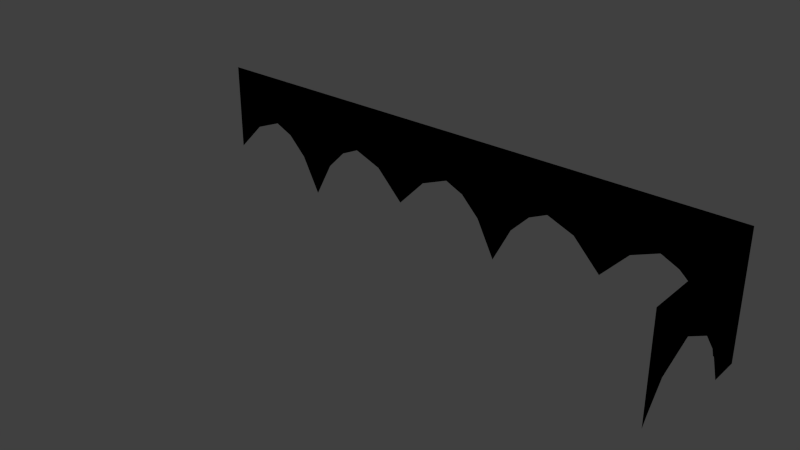 # Source: CeilingSide.blend  (saved by Blender 2.78.0; exported with 4.5.12 LTS)
import bpy
from mathutils import Matrix  # noqa: F401  (used for matrix-valued properties, if any)

bpy.ops.wm.read_factory_settings(use_empty=True)
scene = bpy.context.scene
scene.name = 'Scene'

# ---- collections
col_collection_1 = bpy.data.collections.new('Collection 1'); scene.collection.children.link(col_collection_1)

# ---- images (referenced by path relative to the original .blend; pixels are not part of the script)
import os
ASSET_DIR = os.environ.get("B2B_ASSET_DIR", "")  # directory of the original .blend (textures are referenced by path, not embedded)
HERE = os.path.dirname(os.path.abspath(__file__))  # packed textures are extracted next to this script under _unpacked/

def load_image(name, relpath, width, height, colorspace="sRGB"):
    """Load a texture the original file referenced (path relative to the .blend, or extracted next to this script)."""
    p = next((c for c in (os.path.join(HERE, relpath), os.path.join(ASSET_DIR, relpath)) if relpath and os.path.exists(c)), "")
    if p:
        img = bpy.data.images.load(p, check_existing=True)
        img.name = name
    else:  # same state as the original file: an image datablock whose file is absent (Cycles renders it pink)
        img = bpy.data.images.new(name, width, height)
        img.source = "FILE"
        img.filepath = "//" + (relpath or name)
    img.colorspace_settings.name = colorspace
    return img
img_spec_ceiling = load_image('spec/Ceiling', 'Ceiling.png', 1024, 1024, 'sRGB')
img_diff_ceiling = load_image('diff/Ceiling', 'Ceiling.png', 1024, 1024, 'sRGB')

# ---- materials (node trees are filled in below, after node groups)
mat_0_ceiling = bpy.data.materials.new('0_Ceiling')
mat_0_ceiling.alpha_threshold = 0.0
mat_0_ceiling.roughness = 0.5

# ---- material node trees
mat_0_ceiling.use_nodes = True; mat_0_ceiling.node_tree.nodes.clear()
_N = mat_0_ceiling.node_tree.nodes; _L = mat_0_ceiling.node_tree.links
n0 = _N.new('ShaderNodeTexImage'); n0.name = 'Image Texture.001'; n0.location = (222, 282)
n0.width = 140
n0.image = img_spec_ceiling
n1 = _N.new('ShaderNodeTexImage'); n1.name = 'Image Texture'; n1.location = (-23, 274)
n1.width = 140
n1.image = img_diff_ceiling

# ---- world
world_world = bpy.data.worlds.new('World'); scene.world = world_world
world_world.color = (0.05088, 0.05088, 0.05088)
world_world.use_sun_shadow = False
world_world.sun_shadow_jitter_overblur = 0.0
world_world.cycles.sampling_method = 'NONE'
world_world.cycles.sample_map_resolution = 256

# ---- meshes
me_ceilingside = bpy.data.meshes.new('CeilingSide')
me_ceilingside.from_pydata([(8.887, 3.075, 1.113), (9.969, 3.075, 1.113), (9.428, 3.075, -0.09299), (6.663, 3.075, 1.113), (7.775, 3.075, 1.113), (7.404, 3.075, -0.04299), (8.331, 3.075, -0.09299), (6.292, 3.075, -0.423), (5.922, 3.075, -0.04299), (4.439, 3.075, 1.113), (5.551, 3.075, 1.113), (4.995, 3.075, -0.09299), (3.325, 3.075, 1.113), (3.882, 3.075, -0.09299), (3.325, 3.075, 0.127), (2.21, 3.075, 1.113), (2.953, 3.075, -0.04299), (1.842, 3.075, -0.423), (1.473, 3.075, -0.04299), (0.0, 3.075, 1.113), (1.105, 3.075, 1.113), (0.5525, 3.075, -0.09299), (11.43, 0.116, -0.715), (11.43, 0.0, 1.113), (11.43, 0.0, -0.89), (11.43, 1.866, -0.261), (11.43, 3.075, 1.113), (11.43, 1.166, 1.113), (11.43, 0.466, -0.261), (11.43, 1.166, 0.07409), (11.43, 3.075, -1.393), (11.1, 3.075, -1.393), (10.33, 3.075, -0.04299), (10.72, 3.075, -0.393), (11.43, 2.473, -1.393), (11.43, 2.216, -0.715), (8.887, 3.075, -0.673), (9.969, 3.075, 0.127), (7.775, 3.075, 0.127), (7.034, 3.075, -0.423), (6.663, 3.075, -1.153), (5.551, 3.075, 0.127), (4.439, 3.075, -0.673), (2.582, 3.075, -0.423), (2.21, 3.075, -1.143), (1.105, 3.075, 0.127), (0.0, 3.075, -0.673), (11.0, 3.075, -0.893)], [], [(0, 1, 2), (3, 4, 5), (4, 0, 6), (3, 7, 8), (9, 10, 11), (12, 13, 14), (15, 12, 16), (15, 17, 18), (19, 20, 21), (22, 23, 24), (25, 26, 27), (28, 23, 22), (29, 27, 23), (30, 31, 26), (32, 26, 33), (30, 26, 34), (26, 25, 35), (26, 35, 34), (36, 0, 2), (1, 37, 2), (4, 38, 5), (39, 40, 3), (3, 5, 39), (6, 38, 4), (0, 36, 6), (8, 10, 3), (3, 40, 7), (8, 41, 10), (11, 42, 9), (10, 41, 11), (13, 12, 9), (9, 42, 13), (43, 44, 15), (12, 14, 16), (16, 43, 15), (18, 20, 15), (15, 44, 17), (18, 45, 20), (21, 46, 19), (20, 45, 21), (29, 25, 27), (28, 29, 23), (32, 37, 1), (26, 31, 47), (26, 32, 1), (26, 47, 33)])
me_ceilingside.polygons.foreach_set('use_smooth', [True] * 46)
_k = set([(26, 30)])
me_ceilingside.attributes.new('sharp_edge', 'BOOLEAN', 'EDGE').data.foreach_set('value', [ (min(e.vertices), max(e.vertices)) in _k for e in me_ceilingside.edges])
_uv = me_ceilingside.uv_layers.new(name='UVMap')
_uv.uv.foreach_set('vector', [3.866, 0.8845, 4.336, 0.8845, 4.101, 0.3386, 2.898, 0.8845, 3.382, 0.8845, 3.221, 0.3612, 3.382, 0.8845, 3.866, 0.8845, 3.624, 0.3386, 2.898, 0.8845, 2.737, 0.1892, 2.576, 0.3612, 1.931, 0.8845, 2.415, 0.8845, 2.173, 0.3386, 1.446, 0.8845, 1.689, 0.3386, 1.446, 0.4382, 0.9614, 0.8845, 1.446, 0.8845, 1.285, 0.3612, 0.9614, 0.8845, 0.8011, 0.1892, 0.6409, 0.3612, 0.0, 0.8845, 0.4807, 0.8845, 0.2403, 0.3386, 5.95, 0.057, 6.0, 0.8845, 6.0, -0.0222, 5.188, 0.2625, 4.876, 0.8845, 5.493, 0.8845, 5.797, 0.2625, 6.0, 0.8845, 5.95, 0.057, 5.493, 0.4143, 5.493, 0.8845, 6.0, 0.8845, 4.876, -0.25, 4.828, -0.25, 4.876, 0.8845, 4.493, 0.3612, 4.876, 0.8845, 4.663, 0.2028, 4.876, -0.25, 4.876, 0.8845, 4.924, -0.25, 4.876, 0.8845, 5.188, 0.2625, 5.036, 0.057, 4.876, 0.8845, 5.036, 0.057, 4.924, -0.25, 3.866, 0.076, 3.866, 0.8845, 4.101, 0.3386, 4.336, 0.8845, 4.336, 0.4382, 4.101, 0.3386, 3.382, 0.8845, 3.382, 0.4382, 3.221, 0.3612, 3.06, 0.1892, 2.898, -0.1413, 2.898, 0.8845, 2.898, 0.8845, 3.221, 0.3612, 3.06, 0.1892, 3.624, 0.3386, 3.382, 0.4382, 3.382, 0.8845, 3.866, 0.8845, 3.866, 0.076, 3.624, 0.3386, 2.576, 0.3612, 2.415, 0.8845, 2.898, 0.8845, 2.898, 0.8845, 2.898, -0.1413, 2.737, 0.1892, 2.576, 0.3612, 2.415, 0.4382, 2.415, 0.8845, 2.173, 0.3386, 1.931, 0.076, 1.931, 0.8845, 2.415, 0.8845, 2.415, 0.4382, 2.173, 0.3386, 1.689, 0.3386, 1.446, 0.8845, 1.931, 0.8845, 1.931, 0.8845, 1.931, 0.076, 1.689, 0.3386, 1.123, 0.1892, 0.9614, -0.1368, 0.9614, 0.8845, 1.446, 0.8845, 1.446, 0.4382, 1.285, 0.3612, 1.285, 0.3612, 1.123, 0.1892, 0.9614, 0.8845, 0.6409, 0.3612, 0.4807, 0.8845, 0.9614, 0.8845, 0.9614, 0.8845, 0.9614, -0.1368, 0.8011, 0.1892, 0.6409, 0.3612, 0.4807, 0.4382, 0.4807, 0.8845, 0.2403, 0.3386, 0.0, 0.076, 0.0, 0.8845, 0.4807, 0.8845, 0.4807, 0.4382, 0.2403, 0.3386, 5.493, 0.4143, 5.188, 0.2625, 5.493, 0.8845, 5.797, 0.2625, 5.493, 0.4143, 6.0, 0.8845, 4.493, 0.3612, 4.336, 0.4382, 4.336, 0.8845, 4.876, 0.8845, 4.828, -0.25, 4.785, -0.0236, 4.876, 0.8845, 4.493, 0.3612, 4.336, 0.8845, 4.876, 0.8845, 4.785, -0.0236, 4.663, 0.2028])
me_ceilingside.materials.append(mat_0_ceiling)
me_ceilingside.use_remesh_preserve_volume = False
me_ceilingside.use_remesh_preserve_attributes = False
me_ceilingside.use_mirror_vertex_groups = False
me_ceilingside.update()

# ---- objects
ob_ceilingside = bpy.data.objects.new('CeilingSide', me_ceilingside)

# ---- transforms, parenting, visibility, modifiers, constraints
ob_ceilingside.location = (0.0, 0.0, 0.0)
ob_ceilingside.lineart.crease_threshold = 0.0
_m = ob_ceilingside.modifiers.new('EdgeSplit', 'EDGE_SPLIT')
_m.use_edge_angle = False

# ---- collection membership
col_collection_1.objects.link(ob_ceilingside)

# ---- scene / render settings (as saved in the file)
scene.frame_start = 1; scene.frame_end = 250; scene.frame_set(1)
scene.render.engine = 'CYCLES'
scene.render.resolution_percentage = 50
scene.render.dither_intensity = 0.0
scene.cycles.use_denoising = False
scene.cycles.samples = 10
scene.cycles.sampling_pattern = 'TABULATED_SOBOL'
scene.cycles.light_sampling_threshold = 0.0
scene.cycles.use_adaptive_sampling = False
scene.cycles.use_light_tree = False
scene.cycles.blur_glossy = 0.0
scene.cycles.pixel_filter_type = 'GAUSSIAN'
scene.cycles.sample_clamp_indirect = 0.0
scene.view_settings.view_transform = 'Standard'
bpy.context.view_layer.update()

# ---- added for rendering (the .blend has no active camera and no usable light): camera, sun
cam_auto = bpy.data.cameras.new('AutoCamera')
cam_auto.lens = 50.0
cam_auto.sensor_width = 36.0
cam_auto.clip_end = 1000.0
ob_auto_camera = bpy.data.objects.new('AutoCamera', cam_auto)
scene.collection.objects.link(ob_auto_camera)
ob_auto_camera.location = (16.9022, -11.8901, 8.81157)
ob_auto_camera.rotation_euler = (1.09748, -7.21219e-08, 0.694738)
scene.camera = ob_auto_camera
light_auto_sun = bpy.data.lights.new('AutoSun', 'SUN')
light_auto_sun.energy = 3.0
light_auto_sun.angle = 0.0523599
ob_auto_sun = bpy.data.objects.new('AutoSun', light_auto_sun)
scene.collection.objects.link(ob_auto_sun)
ob_auto_sun.rotation_euler = (0.872665, 0.174533, 0.523599)
bpy.context.view_layer.update()
